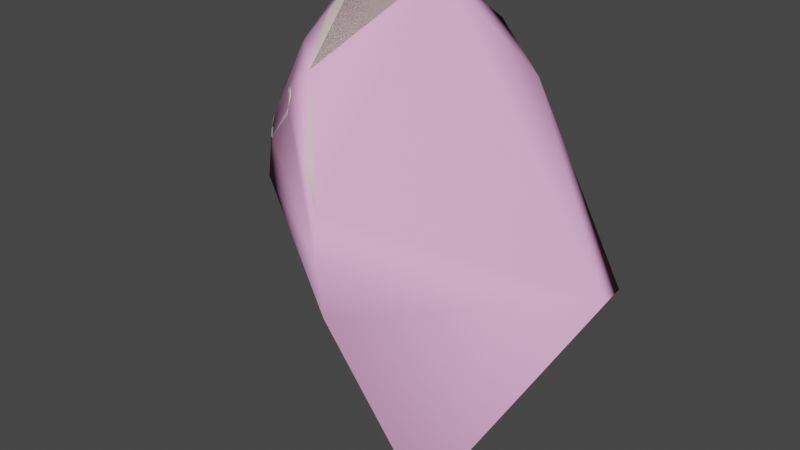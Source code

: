# Source: engineergib004.blend  (saved by Blender 2.92.15; exported with 4.5.12 LTS)
import bpy
from mathutils import Matrix  # noqa: F401  (used for matrix-valued properties, if any)

bpy.ops.wm.read_factory_settings(use_empty=True)
scene = bpy.context.scene
scene.name = 'engineergib004.qc'

# ---- materials (node trees are filled in below, after node groups)
mat_engineer_red_gib = bpy.data.materials.new('engineer_red_gib')
mat_engineer_red_gib.use_transparent_shadow = False
mat_engineer_red_gib.diffuse_color = (0.7334, 0.6282, 0.559, 1.0)
mat_phy = bpy.data.materials.new('  phy')
mat_phy.use_transparent_shadow = False
mat_phy.diffuse_color = (0.9543, 0.4658, 0.7902, 1.0)

# ---- material node trees

# ---- world
world_world = bpy.data.worlds.new('World'); scene.world = world_world
world_world.use_nodes = True; world_world.node_tree.nodes.clear()
_N = world_world.node_tree.nodes; _L = world_world.node_tree.links
n0 = _N.new('ShaderNodeOutputWorld'); n0.name = 'World Output'; n0.location = (300, 300)
n1 = _N.new('ShaderNodeBackground'); n1.name = 'Background'; n1.location = (10, 300)
n1.inputs[0].default_value = (0.05088, 0.05088, 0.05088, 1.0)
_L.new(n1.outputs[0], n0.inputs[0])
n0.is_active_output = True
world_world.color = (0.05088, 0.05088, 0.05088)
world_world.use_sun_shadow = False
world_world.sun_shadow_jitter_overblur = 0.0

# ---- meshes
me_engineergib004_reference = bpy.data.meshes.new('engineergib004_reference')
me_engineergib004_reference.from_pydata([(-4.893, 0.5898, 42.87), (-5.575, -1.776, 45.85), (-4.904, 0.7252, 43.47), (-4.297, 3.031, 41.99), (-4.21, 3.714, 42.59), (-4.442, 0.9485, 41.41), (-10.25, 2.175, 56.41), (-9.283, 4.348, 56.04), (-10.12, 2.211, 56.03), (-9.294, 4.54, 56.58), (-6.586, 6.421, 54.22), (-7.006, 6.511, 52.94), (-10.91, 2.505, 55.05), (-10.46, 4.769, 54.12), (-11.44, 2.813, 54.18), (-9.908, 4.608, 55.12), (-7.597, 6.438, 51.58), (-5.735, 6.104, 48.49), (-9.317, 1.73, 57.57), (-8.158, 4.176, 57.93), (-5.422, 5.997, 56.59), (-4.211, 6.686, 54.48), (-3.446, 7.071, 51.75), (-4.683, 6.699, 50.11), (-4.415, 5.974, 46.9), (-5.52, 3.612, 44.45), (-2.77, 5.872, 45.31), (-4.487, 3.613, 43.13), (-5.702, 0.1224, 44.81), (-6.499, -0.5177, 46.14), (-6.553, 3.611, 45.78), (-2.171, 7.087, 49.2), (-0.4937, 7.169, 46.94), (-3.773, 6.575, 48.67), (-8.043, 3.784, 57.69), (-6.615, 3.957, 58.55), (-9.013, 1.702, 57.46), (-7.908, 1.344, 58.7), (-7.713, -0.247, 57.86), (-6.917, -2.106, 56.48), (-5.969, -3.267, 54.26), (-5.218, -3.815, 52.83), (-4.836, -4.298, 51.51), (-4.344, -4.508, 49.74), (-3.129, -3.33, 46.17), (-0.3, 5.847, 47.03), (-1.43, 3.517, 45.8), (-2.719, 2.741, 43.08), (-2.01, -1.497, 43.04), (-1.836, -2.727, 42.7), (-3.418, -1.147, 41.73), (-6.066, -2.738, 49.04), (-6.247, -3.256, 51.02), (-6.462, -3.129, 52.69), (-7.968, -1.661, 55.19), (-8.748, 0.004853, 56.57), (-9.923, 0.1189, 55.34), (-9.003, -0.1822, 56.56), (-9.172, -1.401, 53.96), (-8.108, -1.855, 55.08), (-7.705, -2.256, 51.6), (-7.351, -2.324, 50.26), (-7.418, -1.139, 48.02), (-10.18, -0.984, 51.59), (-10.04, -0.9176, 53.03), (-9.1, -1.232, 53.91), (-10.69, 0.4866, 54.15), (-9.866, 0.1851, 55.04), (-11.29, 0.6168, 53.25), (-9.652, -1.055, 54.11), (-7.984, -1.926, 55.56), (-8.22, -1.742, 55.53), (-7.795, -2.132, 55.41), (-7.726, -2.28, 55.15), (-7.804, -2.314, 54.87), (-9.236, -1.627, 53.46), (-9.473, -1.443, 53.43), (-9.662, -1.237, 53.57), (-9.73, -1.089, 53.83), (-7.1, 3.88, 45.64), (-7.002, 6.529, 47.04), (-8.673, 6.743, 49.48), (-10.35, 5.156, 51.53), (-11.26, 3.27, 52.03), (-10.86, 1.177, 51.17), (-9.666, 0.2978, 48.97), (-8.209, 0.1246, 46.52), (-7.318, 0.6842, 45.49), (-8.831, 0.8715, 45.01), (-7.738, 1.445, 44.67), (-10.33, 1.367, 45.74), (-11.39, 2.579, 46.12), (-12.03, 4.403, 46.59), (-11.12, 5.79, 46.9), (-9.398, 6.457, 46.66), (-7.54, 6.525, 46.22), (-7.353, 4.113, 44.99), (-9.332, -0.6349, 54.01), (-9.41, -0.6688, 53.73), (-9.341, -0.8167, 53.46), (-9.153, -1.022, 53.32), (-8.891, -1.198, 53.32), (-7.484, -1.893, 54.76), (-7.406, -1.86, 55.04), (-7.474, -1.712, 55.3), (-7.663, -1.506, 55.45), (-7.9, -1.321, 55.42)], [], [(0, 1, 2), (3, 0, 4), (3, 5, 0), (6, 7, 8), (6, 9, 7), (9, 10, 7), (11, 7, 10), (12, 13, 14), (12, 15, 13), (15, 12, 8), (15, 8, 7), (11, 15, 7), (15, 11, 16), (11, 17, 16), (15, 16, 13), (18, 9, 6), (18, 19, 9), (9, 19, 20), (9, 20, 10), (10, 20, 21), (10, 21, 22), (22, 11, 10), (22, 23, 11), (11, 23, 17), (23, 24, 17), (17, 24, 25), (25, 24, 26), (25, 26, 27), (2, 25, 27), (2, 28, 25), (25, 28, 29), (25, 29, 30), (17, 25, 30), (31, 32, 26), (24, 31, 26), (24, 33, 31), (23, 33, 24), (31, 33, 23), (31, 23, 22), (34, 35, 20), (36, 35, 34), (36, 37, 35), (2, 4, 0), (2, 27, 4), (26, 4, 27), (4, 26, 32), (37, 38, 39), (37, 39, 35), (39, 40, 35), (20, 35, 40), (20, 40, 21), (41, 21, 40), (41, 42, 21), (21, 42, 43), (21, 43, 22), (44, 22, 43), (44, 31, 22), (45, 31, 44), (45, 32, 31), (4, 32, 45), (4, 45, 46), (4, 46, 47), (47, 46, 48), (4, 47, 48), (4, 48, 5), (4, 5, 3), (45, 44, 46), (49, 46, 44), (49, 48, 46), (49, 5, 48), (49, 50, 5), (50, 0, 5), (50, 1, 0), (49, 1, 50), (49, 44, 1), (44, 51, 1), (44, 43, 51), (51, 43, 42), (51, 42, 52), (41, 52, 42), (41, 53, 52), (53, 41, 40), (53, 40, 39), (53, 39, 54), (39, 55, 54), (39, 38, 55), (36, 55, 38), (36, 38, 37), (56, 18, 6), (56, 57, 18), (58, 57, 56), (58, 59, 57), (53, 59, 58), (53, 58, 60), (52, 53, 60), (52, 60, 61), (52, 61, 62), (63, 62, 61), (63, 61, 60), (64, 63, 60), (64, 60, 65), (66, 64, 65), (66, 65, 67), (12, 66, 67), (12, 67, 8), (64, 68, 63), (64, 66, 68), (66, 14, 68), (66, 12, 14), (52, 62, 51), (29, 51, 62), (29, 1, 51), (1, 29, 28), (1, 28, 2), (69, 70, 71), (69, 72, 70), (69, 73, 72), (69, 74, 73), (69, 75, 74), (69, 76, 75), (69, 77, 76), (69, 78, 77), (18, 55, 36), (18, 57, 55), (57, 54, 55), (57, 59, 54), (59, 53, 54), (19, 34, 20), (19, 36, 34), (19, 18, 36), (58, 65, 60), (58, 67, 65), (58, 56, 67), (56, 8, 67), (56, 6, 8), (79, 17, 30), (79, 80, 17), (80, 16, 17), (80, 81, 16), (81, 13, 16), (81, 82, 13), (82, 14, 13), (82, 83, 14), (83, 68, 14), (83, 84, 68), (84, 63, 68), (84, 85, 63), (85, 62, 63), (85, 86, 62), (86, 29, 62), (86, 87, 29), (87, 88, 89), (87, 86, 88), (86, 90, 88), (86, 85, 90), (85, 91, 90), (85, 84, 91), (84, 92, 91), (84, 83, 92), (83, 93, 92), (83, 82, 93), (82, 94, 93), (82, 81, 94), (81, 95, 94), (81, 80, 95), (80, 96, 95), (80, 79, 96), (79, 89, 96), (79, 87, 89), (87, 79, 30), (87, 30, 29), (92, 90, 91), (92, 88, 90), (92, 89, 88), (92, 96, 89), (92, 95, 96), (92, 94, 95), (92, 93, 94), (78, 69, 97), (78, 97, 98), (77, 78, 98), (77, 98, 99), (76, 77, 99), (76, 99, 100), (75, 76, 100), (75, 100, 101), (102, 75, 101), (102, 74, 75), (102, 73, 74), (102, 103, 73), (103, 72, 73), (103, 104, 72), (104, 70, 72), (104, 105, 70), (105, 71, 70), (105, 106, 71), (97, 71, 106), (97, 69, 71)])
me_engineergib004_reference.polygons.foreach_set('use_smooth', [True] * 198)
_k = set([(0, 1), (0, 4), (1, 2), (1, 51), (2, 27), (4, 26), (6, 9), (6, 56), (7, 8), (7, 10), (8, 67), (9, 10), (18, 19), (18, 57), (19, 20), (20, 34), (26, 27), (34, 36), (36, 55), (42, 52), (51, 52), (53, 54), (53, 59), (54, 55), (56, 58), (57, 59), (58, 60), (60, 65), (65, 67), (69, 71), (69, 78), (70, 71), (70, 72), (72, 73), (73, 74), (74, 75), (75, 76), (76, 77), (77, 78)])
me_engineergib004_reference.attributes.new('sharp_edge', 'BOOLEAN', 'EDGE').data.foreach_set('value', [ (min(e.vertices), max(e.vertices)) in _k for e in me_engineergib004_reference.edges])
_uv = me_engineergib004_reference.uv_layers.new(name='UVMap')
_uv.uv.foreach_set('vector', [0.5775, 0.1248, 0.5969, 0.1743, 0.5761, 0.1346, 0.9546, 0.07248, 0.9826, 0.1028, 0.9576, 0.09683, 0.9546, 0.07248, 0.9837, 0.0696, 0.9826, 0.1028, 0.9522, 0.3713, 0.9434, 0.3346, 0.9551, 0.3643, 0.9522, 0.3713, 0.9404, 0.3412, 0.9434, 0.3346, 0.9404, 0.3412, 0.9274, 0.2829, 0.9434, 0.3346, 0.9347, 0.2672, 0.9434, 0.3346, 0.9274, 0.2829, 0.9628, 0.3504, 0.9575, 0.312, 0.9689, 0.3385, 0.9628, 0.3504, 0.9505, 0.3234, 0.9575, 0.312, 0.9505, 0.3234, 0.9628, 0.3504, 0.9551, 0.3643, 0.9505, 0.3234, 0.9551, 0.3643, 0.9434, 0.3346, 0.9347, 0.2672, 0.9505, 0.3234, 0.9434, 0.3346, 0.9505, 0.3234, 0.9347, 0.2672, 0.9435, 0.252, 0.9347, 0.2672, 0.9409, 0.195, 0.9435, 0.252, 0.9505, 0.3234, 0.9435, 0.252, 0.9575, 0.312, 0.94, 0.3883, 0.9404, 0.3412, 0.9522, 0.3713, 0.94, 0.3883, 0.9283, 0.3555, 0.9404, 0.3412, 0.9404, 0.3412, 0.9283, 0.3555, 0.9115, 0.3107, 0.9404, 0.3412, 0.9115, 0.3107, 0.9274, 0.2829, 0.9274, 0.2829, 0.9115, 0.3107, 0.9003, 0.2888, 0.9274, 0.2829, 0.9003, 0.2888, 0.9131, 0.2263, 0.9131, 0.2263, 0.9347, 0.2672, 0.9274, 0.2829, 0.9131, 0.2263, 0.9276, 0.211, 0.9347, 0.2672, 0.9347, 0.2672, 0.9276, 0.211, 0.9409, 0.195, 0.9276, 0.211, 0.9371, 0.1627, 0.9409, 0.195, 0.9409, 0.195, 0.9371, 0.1627, 0.9603, 0.1316, 0.9603, 0.1316, 0.9371, 0.1627, 0.9313, 0.1283, 0.9603, 0.1316, 0.9313, 0.1283, 0.9573, 0.106, 0.9814, 0.1093, 0.9603, 0.1316, 0.9573, 0.106, 0.9814, 0.1093, 0.9879, 0.1292, 0.9603, 0.1316, 0.9603, 0.1316, 0.9879, 0.1292, 0.9952, 0.1506, 0.9603, 0.1316, 0.9952, 0.1506, 0.9632, 0.1575, 0.9409, 0.195, 0.9603, 0.1316, 0.9632, 0.1575, 0.9122, 0.1815, 0.9074, 0.1383, 0.9313, 0.1283, 0.9371, 0.1627, 0.9122, 0.1815, 0.9313, 0.1283, 0.9371, 0.1627, 0.926, 0.1842, 0.9122, 0.1815, 0.9276, 0.211, 0.926, 0.1842, 0.9371, 0.1627, 0.9122, 0.1815, 0.926, 0.1842, 0.9276, 0.211, 0.9122, 0.1815, 0.9276, 0.211, 0.9131, 0.2263, 0.9255, 0.3603, 0.9124, 0.3593, 0.9115, 0.3107, 0.9355, 0.392, 0.9124, 0.3593, 0.9255, 0.3603, 0.9355, 0.392, 0.9225, 0.4012, 0.9124, 0.3593, 0.9814, 0.1093, 0.9576, 0.09683, 0.9826, 0.1028, 0.9814, 0.1093, 0.9573, 0.106, 0.9576, 0.09683, 0.9313, 0.1283, 0.9576, 0.09683, 0.9573, 0.106, 0.626, 0.8555, 0.6345, 0.8087, 0.6373, 0.7777, 0.7176, 0.8743, 0.7152, 0.904, 0.7094, 0.9384, 0.7176, 0.8743, 0.7094, 0.9384, 0.7111, 0.8251, 0.7094, 0.9384, 0.6981, 0.9615, 0.7111, 0.8251, 0.6963, 0.79, 0.7111, 0.8251, 0.6981, 0.9615, 0.6963, 0.79, 0.6981, 0.9615, 0.6826, 0.7793, 0.6903, 0.9726, 0.6826, 0.7793, 0.6981, 0.9615, 0.6903, 0.9726, 0.6836, 0.983, 0.6826, 0.7793, 0.6826, 0.7793, 0.6836, 0.983, 0.674, 0.9892, 0.6826, 0.7793, 0.674, 0.9892, 0.6668, 0.7761, 0.6521, 0.9726, 0.6668, 0.7761, 0.674, 0.9892, 0.6521, 0.9726, 0.6517, 0.7782, 0.6668, 0.7761, 0.6392, 0.8008, 0.6517, 0.7782, 0.6521, 0.9726, 0.6392, 0.8008, 0.6373, 0.7777, 0.6517, 0.7782, 0.626, 0.8555, 0.6373, 0.7777, 0.6392, 0.8008, 0.626, 0.8555, 0.6392, 0.8008, 0.638, 0.8472, 0.626, 0.8555, 0.638, 0.8472, 0.6274, 0.8689, 0.6274, 0.8689, 0.638, 0.8472, 0.6318, 0.9435, 0.626, 0.8555, 0.6274, 0.8689, 0.6318, 0.9435, 0.626, 0.8555, 0.6318, 0.9435, 0.6241, 0.9078, 0.626, 0.8555, 0.6241, 0.9078, 0.624, 0.869, 0.6392, 0.8008, 0.6521, 0.9726, 0.638, 0.8472, 0.6315, 0.9659, 0.638, 0.8472, 0.6521, 0.9726, 0.6315, 0.9659, 0.6318, 0.9435, 0.638, 0.8472, 0.6194, 0.09302, 0.5767, 0.08964, 0.7384, 0.09436, 0.6194, 0.09302, 0.5979, 0.09389, 0.5767, 0.08964, 0.5979, 0.09389, 0.5775, 0.1248, 0.5767, 0.08964, 0.5979, 0.09389, 0.5969, 0.1743, 0.5775, 0.1248, 0.6194, 0.09302, 0.5969, 0.1743, 0.5979, 0.09389, 0.6194, 0.09302, 0.6222, 0.1582, 0.5969, 0.1743, 0.6222, 0.1582, 0.6073, 0.226, 0.5969, 0.1743, 0.6222, 0.1582, 0.6281, 0.2252, 0.6073, 0.226, 0.6073, 0.226, 0.6281, 0.2252, 0.629, 0.2554, 0.6073, 0.226, 0.629, 0.2554, 0.6141, 0.2573, 0.6283, 0.2792, 0.6141, 0.2573, 0.629, 0.2554, 0.6283, 0.2792, 0.6167, 0.2847, 0.6141, 0.2573, 0.6167, 0.2847, 0.6283, 0.2792, 0.6249, 0.3061, 0.6167, 0.2847, 0.6249, 0.3061, 0.6209, 0.3492, 0.6167, 0.2847, 0.6209, 0.3492, 0.6085, 0.3363, 0.6209, 0.3492, 0.6007, 0.3709, 0.6085, 0.3363, 0.6209, 0.3492, 0.6121, 0.3857, 0.6007, 0.3709, 0.5938, 0.4002, 0.6007, 0.3709, 0.6121, 0.3857, 0.5938, 0.4002, 0.6121, 0.3857, 0.606, 0.4132, 0.5879, 0.3539, 0.5909, 0.3995, 0.5792, 0.3877, 0.5879, 0.3539, 0.5985, 0.3681, 0.5909, 0.3995, 0.5954, 0.3216, 0.5985, 0.3681, 0.5879, 0.3539, 0.5954, 0.3216, 0.6073, 0.3329, 0.5985, 0.3681, 0.6167, 0.2847, 0.6073, 0.3329, 0.5954, 0.3216, 0.6167, 0.2847, 0.5954, 0.3216, 0.6029, 0.2742, 0.6141, 0.2573, 0.6167, 0.2847, 0.6029, 0.2742, 0.6141, 0.2573, 0.6029, 0.2742, 0.601, 0.253, 0.6141, 0.2573, 0.601, 0.253, 0.5888, 0.2194, 0.5801, 0.2902, 0.5888, 0.2194, 0.601, 0.253, 0.5801, 0.2902, 0.601, 0.253, 0.6029, 0.2742, 0.5844, 0.3118, 0.5801, 0.2902, 0.6029, 0.2742, 0.5844, 0.3118, 0.6029, 0.2742, 0.594, 0.3212, 0.5771, 0.3399, 0.5844, 0.3118, 0.594, 0.3212, 0.5771, 0.3399, 0.594, 0.3212, 0.5864, 0.3496, 0.5681, 0.3711, 0.5771, 0.3399, 0.5864, 0.3496, 0.5681, 0.3711, 0.5864, 0.3496, 0.5772, 0.3824, 0.5844, 0.3118, 0.5703, 0.329, 0.5801, 0.2902, 0.5844, 0.3118, 0.5771, 0.3399, 0.5703, 0.329, 0.5771, 0.3399, 0.5607, 0.3624, 0.5703, 0.329, 0.5771, 0.3399, 0.5681, 0.3711, 0.5607, 0.3624, 0.6141, 0.2573, 0.5888, 0.2194, 0.6073, 0.226, 0.5855, 0.1858, 0.6073, 0.226, 0.5888, 0.2194, 0.5855, 0.1858, 0.5969, 0.1743, 0.6073, 0.226, 0.5969, 0.1743, 0.5855, 0.1858, 0.5805, 0.1607, 0.5969, 0.1743, 0.5805, 0.1607, 0.5761, 0.1346, 0.2736, 0.5318, 0.2927, 0.5287, 0.2909, 0.5317, 0.2736, 0.5318, 0.2934, 0.5238, 0.2927, 0.5287, 0.2736, 0.5318, 0.2926, 0.519, 0.2934, 0.5238, 0.2736, 0.5318, 0.2906, 0.516, 0.2926, 0.519, 0.2736, 0.5318, 0.2734, 0.5161, 0.2906, 0.516, 0.2736, 0.5318, 0.2715, 0.5191, 0.2734, 0.5161, 0.2736, 0.5318, 0.2709, 0.524, 0.2715, 0.5191, 0.2736, 0.5318, 0.2717, 0.5288, 0.2709, 0.524, 0.5909, 0.3995, 0.6007, 0.3709, 0.5938, 0.4002, 0.5909, 0.3995, 0.5985, 0.3681, 0.6007, 0.3709, 0.5985, 0.3681, 0.6085, 0.3363, 0.6007, 0.3709, 0.5985, 0.3681, 0.6073, 0.3329, 0.6085, 0.3363, 0.6073, 0.3329, 0.6167, 0.2847, 0.6085, 0.3363, 0.9283, 0.3555, 0.9255, 0.3603, 0.9115, 0.3107, 0.9283, 0.3555, 0.9355, 0.392, 0.9255, 0.3603, 0.9283, 0.3555, 0.94, 0.3883, 0.9355, 0.392, 0.5954, 0.3216, 0.594, 0.3212, 0.6029, 0.2742, 0.5954, 0.3216, 0.5864, 0.3496, 0.594, 0.3212, 0.5954, 0.3216, 0.5879, 0.3539, 0.5864, 0.3496, 0.5879, 0.3539, 0.5772, 0.3824, 0.5864, 0.3496, 0.5879, 0.3539, 0.5792, 0.3877, 0.5772, 0.3824, 0.4336, 0.1569, 0.4503, 0.193, 0.4331, 0.163, 0.4336, 0.1569, 0.4549, 0.1613, 0.4503, 0.193, 0.4549, 0.1613, 0.4665, 0.2234, 0.4503, 0.193, 0.4549, 0.1613, 0.4709, 0.1879, 0.4665, 0.2234, 0.4709, 0.1879, 0.4894, 0.2555, 0.4665, 0.2234, 0.4709, 0.1879, 0.4899, 0.2194, 0.4894, 0.2555, 0.4899, 0.2194, 0.5028, 0.2602, 0.4894, 0.2555, 0.4899, 0.2194, 0.5025, 0.2266, 0.5028, 0.2602, 0.5025, 0.2266, 0.518, 0.2555, 0.5028, 0.2602, 0.5025, 0.2266, 0.5189, 0.2224, 0.518, 0.2555, 0.5189, 0.2224, 0.5331, 0.2409, 0.518, 0.2555, 0.5189, 0.2224, 0.5329, 0.1968, 0.5331, 0.2409, 0.5329, 0.1968, 0.5537, 0.1936, 0.5331, 0.2409, 0.5329, 0.1968, 0.5467, 0.1659, 0.5537, 0.1936, 0.5467, 0.1659, 0.5606, 0.1664, 0.5537, 0.1936, 0.5467, 0.1659, 0.5537, 0.1499, 0.5606, 0.1664, 0.5537, 0.1499, 0.543, 0.1414, 0.5521, 0.1359, 0.5537, 0.1499, 0.5467, 0.1659, 0.543, 0.1414, 0.5467, 0.1659, 0.5305, 0.1464, 0.543, 0.1414, 0.5467, 0.1659, 0.5329, 0.1968, 0.5305, 0.1464, 0.5329, 0.1968, 0.5183, 0.1458, 0.5305, 0.1464, 0.5329, 0.1968, 0.5189, 0.2224, 0.5183, 0.1458, 0.5189, 0.2224, 0.5027, 0.1455, 0.5183, 0.1458, 0.5189, 0.2224, 0.5025, 0.2266, 0.5027, 0.1455, 0.5025, 0.2266, 0.4875, 0.1524, 0.5027, 0.1455, 0.5025, 0.2266, 0.4899, 0.2194, 0.4875, 0.1524, 0.4899, 0.2194, 0.4692, 0.1517, 0.4875, 0.1524, 0.4899, 0.2194, 0.4709, 0.1879, 0.4692, 0.1517, 0.4709, 0.1879, 0.4552, 0.149, 0.4692, 0.1517, 0.4709, 0.1879, 0.4549, 0.1613, 0.4552, 0.149, 0.4549, 0.1613, 0.4334, 0.1467, 0.4552, 0.149, 0.4549, 0.1613, 0.4336, 0.1569, 0.4334, 0.1467, 0.4336, 0.1569, 0.4141, 0.1575, 0.4334, 0.1467, 0.4336, 0.1569, 0.411, 0.1714, 0.4141, 0.1575, 0.411, 0.1714, 0.4336, 0.1569, 0.4331, 0.163, 0.411, 0.1714, 0.4331, 0.163, 0.4049, 0.1892, 0.7288, 0.9546, 0.7486, 0.911, 0.7404, 0.9401, 0.7288, 0.9546, 0.7534, 0.867, 0.7486, 0.911, 0.7288, 0.9546, 0.7512, 0.8324, 0.7534, 0.867, 0.7288, 0.9546, 0.7354, 0.8139, 0.7512, 0.8324, 0.7288, 0.9546, 0.7178, 0.8073, 0.7354, 0.8139, 0.7288, 0.9546, 0.7135, 0.8568, 0.7178, 0.8073, 0.7288, 0.9546, 0.7187, 0.9239, 0.7135, 0.8568, 0.3339, 0.3411, 0.3339, 0.335, 0.3395, 0.335, 0.3339, 0.3411, 0.3395, 0.335, 0.3395, 0.3411, 0.3339, 0.3476, 0.3339, 0.3411, 0.3395, 0.3411, 0.3339, 0.3476, 0.3395, 0.3411, 0.3395, 0.3475, 0.3339, 0.3541, 0.3339, 0.3476, 0.3395, 0.3475, 0.3339, 0.3541, 0.3395, 0.3475, 0.3395, 0.354, 0.3339, 0.3604, 0.3339, 0.3541, 0.3395, 0.354, 0.3339, 0.3604, 0.3395, 0.354, 0.3395, 0.3606, 0.3395, 0.4048, 0.3339, 0.3604, 0.3395, 0.3606, 0.3395, 0.4048, 0.3339, 0.4047, 0.3339, 0.3604, 0.3395, 0.4048, 0.3339, 0.4108, 0.3339, 0.4047, 0.3395, 0.4048, 0.3395, 0.4108, 0.3339, 0.4108, 0.3395, 0.4108, 0.3339, 0.4172, 0.3339, 0.4108, 0.3395, 0.4108, 0.3395, 0.4173, 0.3339, 0.4172, 0.3395, 0.4173, 0.3339, 0.4238, 0.3339, 0.4172, 0.3395, 0.4173, 0.3395, 0.4238, 0.3339, 0.4238, 0.3395, 0.4238, 0.3339, 0.4301, 0.3339, 0.4238, 0.3395, 0.4238, 0.3395, 0.43, 0.3339, 0.4301, 0.3393, 0.4744, 0.3339, 0.4301, 0.3395, 0.43, 0.3393, 0.4744, 0.3337, 0.4745, 0.3339, 0.4301])
me_engineergib004_reference.materials.append(mat_engineer_red_gib)
me_engineergib004_reference.use_remesh_fix_poles = True
me_engineergib004_reference.use_remesh_preserve_attributes = False
me_engineergib004_reference.use_mirror_vertex_groups = False
me_engineergib004_reference.update()
me_engineergib004_reference.normals_split_custom_set([tuple(v) for v in zip(*[iter([-0.9719, 0.1761, -0.1563, -0.9775, 0.2009, -0.06442, -0.9719, 0.1761, -0.1563, -0.325, 0.3102, -0.8934, -0.9335, -0.119, -0.3383, 0.1689, 0.3506, -0.9212, -0.325, 0.3102, -0.8934, -0.2163, 0.09223, -0.972, -0.9335, -0.119, -0.3383, -0.9524, 0.1871, -0.2405, -0.8138, 0.5322, -0.2335, -0.9524, 0.1871, -0.2405, -0.9524, 0.1871, -0.2405, -0.8138, 0.5322, -0.2335, -0.8138, 0.5322, -0.2335, -0.8138, 0.5322, -0.2335, -0.6915, 0.6758, -0.255, -0.8138, 0.5322, -0.2335, -0.2764, 0.9557, 0.1016, -0.5942, 0.6256, 0.5056, -0.2538, 0.9418, 0.2202, -0.8179, 0.01396, 0.5752, -0.6615, 0.7007, 0.2673, -0.9618, 0.1325, 0.2395, -0.8179, 0.01396, 0.5752, -0.6041, 0.6546, 0.4545, -0.6615, 0.7007, 0.2673, -0.6041, 0.6546, 0.4545, -0.8179, 0.01396, 0.5752, -0.7846, -0.0228, 0.6195, -0.6041, 0.6546, 0.4545, -0.7846, -0.0228, 0.6195, -0.5942, 0.6256, 0.5056, -0.2764, 0.9557, 0.1016, -0.6041, 0.6546, 0.4545, -0.5942, 0.6256, 0.5056, -0.6041, 0.6546, 0.4545, -0.2764, 0.9557, 0.1016, -0.1891, 0.9777, 0.0914, -0.2764, 0.9557, 0.1016, 0.004071, 0.9432, -0.3322, -0.1891, 0.9777, 0.0914, -0.6041, 0.6546, 0.4545, -0.1891, 0.9777, 0.0914, -0.6615, 0.7007, 0.2673, -0.7883, -0.07682, 0.6105, -0.5623, 0.5988, 0.5703, -0.7884, -0.07674, 0.6104, -0.7883, -0.07682, 0.6105, -0.5623, 0.5988, 0.5703, -0.5623, 0.5988, 0.5703, -0.5623, 0.5988, 0.5703, -0.5623, 0.5988, 0.5703, 0.01207, 0.8509, 0.5252, -0.5623, 0.5988, 0.5703, 0.01207, 0.8509, 0.5252, -0.2538, 0.9418, 0.2202, -0.2538, 0.9418, 0.2202, 0.01207, 0.8509, 0.5252, 0.8836, 0.1841, 0.4305, -0.2538, 0.9418, 0.2202, 0.8836, 0.1841, 0.4305, 0.4561, 0.8657, 0.2061, 0.4561, 0.8657, 0.2061, -0.2764, 0.9557, 0.1016, -0.2538, 0.9418, 0.2202, 0.4561, 0.8657, 0.2061, -0.1803, 0.9753, -0.1274, -0.2764, 0.9557, 0.1016, -0.2764, 0.9557, 0.1016, -0.1803, 0.9753, -0.1274, 0.004071, 0.9432, -0.3322, -0.1803, 0.9753, -0.1274, -0.3638, 0.8581, -0.3623, 0.004071, 0.9432, -0.3322, 0.004071, 0.9432, -0.3322, -0.3638, 0.8581, -0.3623, -0.7266, 0.3919, -0.5644, -0.7266, 0.3919, -0.5644, -0.3638, 0.8581, -0.3623, -0.1113, 0.8647, -0.4898, -0.7266, 0.3919, -0.5644, -0.1113, 0.8647, -0.4898, -0.7125, 0.4204, -0.5618, -0.7843, -0.1825, -0.593, -0.7266, 0.3919, -0.5644, -0.7125, 0.4204, -0.5618, -0.7843, -0.1825, -0.593, -0.7977, -0.1347, -0.5878, -0.7266, 0.3919, -0.5644, -0.7266, 0.3919, -0.5644, -0.7977, -0.1347, -0.5878, -0.5201, -0.4446, -0.7293, -0.7266, 0.3919, -0.5644, -0.5201, -0.4446, -0.7293, -0.07153, 0.3664, -0.9277, 0.004071, 0.9432, -0.3322, -0.7266, 0.3919, -0.5644, -0.07153, 0.3664, -0.9277, 0.38, 0.9208, 0.08752, 0.7365, 0.6191, -0.2724, -0.1113, 0.8647, -0.4898, -0.3638, 0.8581, -0.3623, 0.38, 0.9208, 0.08752, -0.1113, 0.8647, -0.4898, -0.3638, 0.8581, -0.3623, -0.2033, 0.9566, -0.2088, 0.38, 0.9208, 0.08752, -0.1803, 0.9753, -0.1274, -0.2033, 0.9566, -0.2088, -0.3638, 0.8581, -0.3623, 0.38, 0.9208, 0.08752, -0.2033, 0.9566, -0.2088, -0.1803, 0.9753, -0.1274, 0.38, 0.9208, 0.08752, -0.1803, 0.9753, -0.1274, 0.4561, 0.8657, 0.2061, -0.5243, 0.5319, 0.665, 0.426, 0.1165, 0.8972, 0.01207, 0.8509, 0.5252, -0.7212, -0.06015, 0.6901, 0.426, 0.1165, 0.8972, -0.5243, 0.5319, 0.665, -0.7212, -0.06015, 0.6901, -0.3298, -0.1823, 0.9263, 0.426, 0.1165, 0.8972, -0.9719, 0.1761, -0.1563, -0.8578, 0.454, -0.2407, -0.9719, 0.1761, -0.1563, -0.9719, 0.1761, -0.1563, -0.8578, 0.4541, -0.2407, -0.8578, 0.454, -0.2407, -0.6702, 0.7118, -0.21, -0.8578, 0.454, -0.2407, -0.8578, 0.4541, -0.2407, 0.1689, 0.3506, -0.9212, -0.1113, 0.8647, -0.4898, 0.7365, 0.6191, -0.2724, -0.3298, -0.1823, 0.9263, -0.3584, -0.5736, 0.7365, 0.08673, -0.7368, 0.6705, -0.3298, -0.1823, 0.9263, 0.08673, -0.7368, 0.6705, 0.426, 0.1165, 0.8972, 0.08673, -0.7368, 0.6705, 0.5074, -0.704, 0.497, 0.426, 0.1165, 0.8972, 0.01207, 0.8509, 0.5252, 0.426, 0.1165, 0.8972, 0.5074, -0.704, 0.497, 0.01207, 0.8509, 0.5252, 0.5074, -0.704, 0.497, 0.8836, 0.1841, 0.4305, -0.07705, -0.9542, 0.289, 0.8836, 0.1841, 0.4305, 0.5074, -0.704, 0.497, -0.07705, -0.9542, 0.289, 0.3262, -0.9039, 0.2767, 0.8836, 0.1841, 0.4305, 0.8836, 0.1841, 0.4305, 0.3262, -0.9039, 0.2767, 0.3786, -0.925, 0.03091, 0.8836, 0.1841, 0.4305, 0.3786, -0.925, 0.03091, 0.4561, 0.8657, 0.2061, 0.6112, -0.7807, 0.13, 0.4561, 0.8657, 0.2061, 0.3786, -0.925, 0.03091, 0.6112, -0.7807, 0.13, 0.38, 0.9208, 0.08752, 0.4561, 0.8657, 0.2061, 0.9917, 0.02686, -0.1261, 0.38, 0.9208, 0.08752, 0.6112, -0.7807, 0.13, 0.9917, 0.02686, -0.1261, 0.7365, 0.6191, -0.2724, 0.38, 0.9208, 0.08752, 0.1689, 0.3506, -0.9212, 0.7365, 0.6191, -0.2724, 0.9917, 0.02686, -0.1261, 0.1689, 0.3506, -0.9212, 0.9917, 0.02686, -0.1261, 0.9924, 0.003588, -0.1231, 0.1689, 0.3506, -0.9212, 0.9924, 0.003588, -0.1231, 0.7283, 0.2097, -0.6524, 0.7283, 0.2097, -0.6524, 0.9924, 0.003588, -0.1231, 0.8775, 0.1107, -0.4665, 0.1689, 0.3506, -0.9212, 0.7283, 0.2097, -0.6524, 0.8775, 0.1107, -0.4665, 0.1689, 0.3506, -0.9212, 0.8775, 0.1107, -0.4665, -0.2163, 0.09223, -0.972, 0.1689, 0.3506, -0.9212, -0.2163, 0.09223, -0.972, -0.325, 0.3102, -0.8934, 0.9917, 0.02686, -0.1261, 0.6112, -0.7807, 0.13, 0.9924, 0.003588, -0.1231, 0.7314, -0.4562, -0.5069, 0.9924, 0.003588, -0.1231, 0.6112, -0.7807, 0.13, 0.7314, -0.4562, -0.5069, 0.8775, 0.1107, -0.4665, 0.9924, 0.003588, -0.1231, 0.7314, -0.4562, -0.5069, -0.2163, 0.09223, -0.972, 0.8775, 0.1107, -0.4665, 0.7314, -0.4562, -0.5069, -0.3318, -0.5014, -0.7991, -0.2163, 0.09223, -0.972, -0.3318, -0.5014, -0.7991, -0.9335, -0.119, -0.3383, -0.2163, 0.09223, -0.972, -0.3318, -0.5014, -0.7991, -0.6258, -0.6678, -0.4029, -0.9335, -0.119, -0.3383, 0.7314, -0.4562, -0.5069, -0.6258, -0.6678, -0.4029, -0.3318, -0.5014, -0.7991, 0.7314, -0.4562, -0.5069, 0.6112, -0.7807, 0.13, -0.6258, -0.6678, -0.4029, 0.6112, -0.7807, 0.13, -0.5737, -0.7713, -0.2757, -0.6258, -0.6678, -0.4029, 0.6112, -0.7807, 0.13, 0.3786, -0.925, 0.03091, -0.5737, -0.7713, -0.2757, -0.5737, -0.7713, -0.2757, 0.3786, -0.925, 0.03091, 0.3262, -0.9039, 0.2767, -0.5737, -0.7713, -0.2757, 0.3262, -0.9039, 0.2767, -0.62, -0.7651, -0.1739, -0.07705, -0.9542, 0.289, -0.5706, -0.8139, -0.1091, 0.3262, -0.9039, 0.2767, -0.07705, -0.9542, 0.289, -0.5463, -0.8359, 0.05298, -0.5706, -0.8139, -0.1091, -0.5463, -0.8359, 0.05298, -0.07705, -0.9542, 0.289, 0.5074, -0.704, 0.497, -0.5463, -0.8359, 0.05298, 0.5074, -0.704, 0.497, 0.08673, -0.7368, 0.6705, -0.5463, -0.8359, 0.05298, 0.08673, -0.7368, 0.6705, -0.6406, -0.7179, 0.2726, 0.08673, -0.7368, 0.6705, -0.7243, -0.5056, 0.4688, -0.6406, -0.7179, 0.2726, 0.08673, -0.7368, 0.6705, -0.3584, -0.5736, 0.7365, -0.7243, -0.5056, 0.4688, -0.7212, -0.06015, 0.6901, -0.7243, -0.5056, 0.4688, -0.3584, -0.5736, 0.7365, -0.7212, -0.06015, 0.6901, -0.3584, -0.5736, 0.7365, -0.3298, -0.1823, 0.9263, -0.7336, -0.5283, 0.4275, -0.7883, -0.07682, 0.6105, -0.7884, -0.07674, 0.6104, -0.7336, -0.5283, 0.4275, -0.7336, -0.5283, 0.4275, -0.7883, -0.07682, 0.6105, -0.6068, -0.7697, 0.1985, -0.7336, -0.5283, 0.4275, -0.7336, -0.5283, 0.4275, -0.6068, -0.7697, 0.1985, -0.6067, -0.7697, 0.1985, -0.7336, -0.5283, 0.4275, -0.5463, -0.8359, 0.05298, -0.6067, -0.7697, 0.1985, -0.6068, -0.7697, 0.1985, -0.5463, -0.8359, 0.05298, -0.6068, -0.7697, 0.1985, -0.5232, -0.8507, -0.05084, -0.5706, -0.8139, -0.1091, -0.5463, -0.8359, 0.05298, -0.5232, -0.8507, -0.05084, -0.5706, -0.8139, -0.1091, -0.5232, -0.8507, -0.05084, -0.5551, -0.8004, -0.2263, -0.5706, -0.8139, -0.1091, -0.5551, -0.8004, -0.2263, -0.5556, -0.7338, -0.391, -0.682, -0.7175, -0.1415, -0.5556, -0.7338, -0.391, -0.5551, -0.8004, -0.2263, -0.682, -0.7175, -0.1415, -0.5551, -0.8004, -0.2263, -0.5232, -0.8507, -0.05084, -0.6217, -0.7415, 0.2524, -0.682, -0.7175, -0.1415, -0.5232, -0.8507, -0.05084, -0.6217, -0.7415, 0.2524, -0.5232, -0.8507, -0.05084, -0.554, -0.7883, 0.2676, -0.7646, -0.4879, 0.4211, -0.6217, -0.7415, 0.2524, -0.554, -0.7883, 0.2676, -0.7646, -0.4879, 0.4211, -0.554, -0.7883, 0.2676, -0.7124, -0.505, 0.4872, -0.8179, 0.01396, 0.5752, -0.7646, -0.4879, 0.4211, -0.7124, -0.505, 0.4872, -0.8179, 0.01396, 0.5752, -0.7124, -0.505, 0.4872, -0.7846, -0.0228, 0.6195, -0.6217, -0.7415, 0.2524, -0.9335, -0.3537, 0.05858, -0.682, -0.7175, -0.1415, -0.6217, -0.7415, 0.2524, -0.7646, -0.4879, 0.4211, -0.9335, -0.3537, 0.05858, -0.7646, -0.4879, 0.4211, -0.9618, 0.1325, 0.2395, -0.9335, -0.3537, 0.05858, -0.7646, -0.4879, 0.4211, -0.8179, 0.01396, 0.5752, -0.9618, 0.1325, 0.2395, -0.5706, -0.8139, -0.1091, -0.5556, -0.7338, -0.391, -0.6164, -0.7023, -0.356, -0.5201, -0.4446, -0.7293, -0.6164, -0.7023, -0.356, -0.5556, -0.7338, -0.391, -0.5201, -0.4446, -0.7293, -0.7011, -0.5102, -0.4981, -0.6164, -0.7023, -0.356, -0.7011, -0.5102, -0.4981, -0.5201, -0.4446, -0.7293, -0.7977, -0.1347, -0.5878, -0.7011, -0.5102, -0.4981, -0.7977, -0.1347, -0.5878, -0.7843, -0.1825, -0.593, -0.6136, -0.7457, 0.2597, -0.6136, -0.7457, 0.2597, -0.6136, -0.7457, 0.2597, -0.6136, -0.7457, 0.2597, -0.6136, -0.7457, 0.2597, -0.6136, -0.7457, 0.2597, -0.6136, -0.7457, 0.2597, -0.6136, -0.7457, 0.2597, -0.6136, -0.7457, 0.2597, -0.6136, -0.7457, 0.2597, -0.6136, -0.7457, 0.2597, -0.6136, -0.7457, 0.2597, -0.6136, -0.7457, 0.2597, -0.6136, -0.7457, 0.2597, -0.6136, -0.7457, 0.2597, -0.6136, -0.7457, 0.2597, -0.6136, -0.7457, 0.2597, -0.6136, -0.7457, 0.2597, -0.6136, -0.7457, 0.2597, -0.6136, -0.7457, 0.2597, -0.6136, -0.7457, 0.2597, -0.6136, -0.7457, 0.2597, -0.6136, -0.7457, 0.2597, -0.6136, -0.7457, 0.2597, 0.3354, -0.3597, 0.8707, 0.2774, -0.4773, 0.8338, 0.3354, -0.3597, 0.8707, 0.3354, -0.3597, 0.8707, 0.2774, -0.4773, 0.8338, 0.2774, -0.4773, 0.8338, 0.2774, -0.4773, 0.8338, 0.3499, -0.6009, 0.7187, 0.2774, -0.4773, 0.8338, 0.2774, -0.4773, 0.8338, 0.3499, -0.6009, 0.7187, 0.3499, -0.6009, 0.7187, 0.3499, -0.6009, 0.7187, 0.4101, -0.6562, 0.6334, 0.3499, -0.6009, 0.7187, 0.4884, -0.2998, 0.8195, 0.4884, -0.2998, 0.8195, 0.5722, -0.2948, 0.7653, 0.4884, -0.2998, 0.8195, 0.3354, -0.3597, 0.8707, 0.4884, -0.2998, 0.8195, 0.4884, -0.2998, 0.8195, 0.3354, -0.3597, 0.8707, 0.3354, -0.3597, 0.8707, -0.8652, 0.04117, -0.4997, -0.8652, 0.04113, -0.4997, -0.8005, 0.1908, -0.5682, -0.8652, 0.04117, -0.4997, -0.9374, -0.05624, -0.3437, -0.8652, 0.04113, -0.4997, -0.8652, 0.04117, -0.4997, -0.9374, -0.05624, -0.3437, -0.9374, -0.05624, -0.3437, -0.9374, -0.05624, -0.3437, -0.9524, 0.1871, -0.2405, -0.9374, -0.05624, -0.3437, -0.9374, -0.05624, -0.3437, -0.9524, 0.1871, -0.2405, -0.9524, 0.1871, -0.2405, 0.7679, 0.1371, -0.6258, 0.004071, 0.9432, -0.3322, -0.07153, 0.3664, -0.9277, 0.7679, 0.1371, -0.6258, 0.5343, 0.7801, -0.3254, 0.004071, 0.9432, -0.3322, 0.5343, 0.7801, -0.3254, -0.1891, 0.9777, 0.0914, 0.004071, 0.9432, -0.3322, 0.5343, 0.7801, -0.3254, -0.1809, 0.9797, 0.08672, -0.1891, 0.9777, 0.0914, -0.1809, 0.9797, 0.08672, -0.6615, 0.7007, 0.2673, -0.1891, 0.9777, 0.0914, -0.1809, 0.9797, 0.08672, -0.6939, 0.703, 0.1557, -0.6615, 0.7007, 0.2673, -0.6939, 0.703, 0.1557, -0.9618, 0.1325, 0.2395, -0.6615, 0.7007, 0.2673, -0.6939, 0.703, 0.1557, -0.9865, 0.1594, 0.03665, -0.9618, 0.1325, 0.2395, -0.9865, 0.1594, 0.03665, -0.9335, -0.3537, 0.05858, -0.9618, 0.1325, 0.2395, -0.9865, 0.1594, 0.03665, -0.9275, -0.3494, -0.1327, -0.9335, -0.3537, 0.05858, -0.9275, -0.3494, -0.1327, -0.682, -0.7175, -0.1415, -0.9335, -0.3537, 0.05858, -0.9275, -0.3494, -0.1327, -0.6921, -0.6718, -0.2638, -0.682, -0.7175, -0.1415, -0.6921, -0.6718, -0.2638, -0.5556, -0.7338, -0.391, -0.682, -0.7175, -0.1415, -0.6921, -0.6718, -0.2638, -0.3566, -0.8186, -0.4503, -0.5556, -0.7338, -0.391, -0.3566, -0.8186, -0.4503, -0.5201, -0.4446, -0.7293, -0.5556, -0.7338, -0.391, -0.3566, -0.8186, -0.4503, 0.3335, -0.5276, -0.7813, -0.5201, -0.4446, -0.7293, 0.3335, -0.5276, -0.7813, -0.2829, -0.6216, -0.7305, 0.3106, -0.2955, -0.9035, 0.3335, -0.5276, -0.7813, -0.3566, -0.8186, -0.4503, -0.2829, -0.6216, -0.7305, -0.3566, -0.8186, -0.4503, -0.633, -0.5623, -0.5321, -0.2829, -0.6216, -0.7305, -0.3566, -0.8186, -0.4503, -0.6921, -0.6718, -0.2638, -0.633, -0.5623, -0.5321, -0.6921, -0.6718, -0.2638, -0.8587, -0.3015, -0.4143, -0.633, -0.5623, -0.5321, -0.6921, -0.6718, -0.2638, -0.9275, -0.3494, -0.1327, -0.8587, -0.3015, -0.4143, -0.9275, -0.3494, -0.1327, -0.9358, 0.2016, -0.2892, -0.8587, -0.3015, -0.4143, -0.9275, -0.3494, -0.1327, -0.9865, 0.1594, 0.03665, -0.9358, 0.2016, -0.2892, -0.9865, 0.1594, 0.03665, -0.695, 0.6769, -0.2423, -0.9358, 0.2016, -0.2892, -0.9865, 0.1594, 0.03665, -0.6939, 0.703, 0.1557, -0.695, 0.6769, -0.2423, -0.6939, 0.703, 0.1557, -0.3332, 0.8733, -0.3555, -0.695, 0.6769, -0.2423, -0.6939, 0.703, 0.1557, -0.1809, 0.9797, 0.08672, -0.3332, 0.8733, -0.3555, -0.1809, 0.9797, 0.08672, 0.2576, 0.6957, -0.6706, -0.3332, 0.8733, -0.3555, -0.1809, 0.9797, 0.08672, 0.5343, 0.7801, -0.3254, 0.2576, 0.6957, -0.6706, 0.5343, 0.7801, -0.3254, 0.6195, 0.181, -0.7639, 0.2576, 0.6957, -0.6706, 0.5343, 0.7801, -0.3254, 0.7679, 0.1371, -0.6258, 0.6195, 0.181, -0.7639, 0.7679, 0.1371, -0.6258, 0.3106, -0.2955, -0.9035, 0.6195, 0.181, -0.7639, 0.7679, 0.1371, -0.6258, 0.3335, -0.5276, -0.7813, 0.3106, -0.2955, -0.9035, 0.3335, -0.5276, -0.7813, 0.7679, 0.1371, -0.6258, -0.07153, 0.3664, -0.9277, 0.3335, -0.5276, -0.7813, -0.07153, 0.3664, -0.9277, -0.5201, -0.4446, -0.7293, -0.9358, 0.2016, -0.2892, -0.633, -0.5623, -0.5321, -0.8587, -0.3015, -0.4143, -0.9358, 0.2016, -0.2892, -0.2829, -0.6216, -0.7305, -0.633, -0.5623, -0.5321, -0.9358, 0.2016, -0.2892, 0.3106, -0.2955, -0.9035, -0.2829, -0.6216, -0.7305, -0.9358, 0.2016, -0.2892, 0.6195, 0.181, -0.7639, 0.3106, -0.2955, -0.9035, -0.9358, 0.2016, -0.2892, 0.2576, 0.6957, -0.6706, 0.6195, 0.181, -0.7639, -0.9358, 0.2016, -0.2892, -0.3332, 0.8733, -0.3555, 0.2576, 0.6957, -0.6706, -0.9358, 0.2016, -0.2892, -0.695, 0.6769, -0.2423, -0.3332, 0.8733, -0.3555, -0.8043, 0.57, -0.1678, -0.6485, 0.6114, 0.4535, -0.6485, 0.6114, 0.4535, -0.8043, 0.57, -0.1678, -0.6485, 0.6114, 0.4535, -0.8043, 0.57, -0.1678, -0.6525, 0.3205, -0.6866, -0.8043, 0.57, -0.1678, -0.8043, 0.57, -0.1678, -0.6525, 0.3205, -0.6866, -0.8043, 0.57, -0.1678, -0.6525, 0.3205, -0.6866, -0.3006, -0.02959, -0.9533, -0.6525, 0.3205, -0.6866, -0.6525, 0.3205, -0.6866, -0.3006, -0.02959, -0.9533, -0.6525, 0.3205, -0.6866, -0.3006, -0.02958, -0.9533, 0.1895, -0.4038, -0.895, -0.3006, -0.02959, -0.9533, -0.3006, -0.02958, -0.9533, 0.1895, -0.4038, -0.895, -0.3006, -0.02958, -0.9533, 0.1895, -0.4038, -0.895, 0.6429, -0.621, -0.4484, 0.1895, -0.4038, -0.895, 0.1895, -0.4038, -0.895, 0.6429, -0.621, -0.4484, 0.6429, -0.621, -0.4485, 0.1895, -0.4038, -0.895, 0.6429, -0.621, -0.4484, 0.8043, -0.57, 0.1678, 0.6429, -0.621, -0.4485, 0.6429, -0.621, -0.4484, 0.8043, -0.57, 0.1678, 0.8043, -0.57, 0.1678, 0.8043, -0.57, 0.1678, 0.6525, -0.3205, 0.6867, 0.8043, -0.57, 0.1678, 0.8043, -0.57, 0.1678, 0.6525, -0.3205, 0.6866, 0.6525, -0.3205, 0.6867, 0.6525, -0.3205, 0.6866, 0.2812, 0.03281, 0.9591, 0.6525, -0.3205, 0.6867, 0.6525, -0.3205, 0.6866, 0.2812, 0.03282, 0.9591, 0.2812, 0.03281, 0.9591, 0.2812, 0.03282, 0.9591, -0.2142, 0.3937, 0.8939, 0.2812, 0.03281, 0.9591, 0.2812, 0.03282, 0.9591, -0.2143, 0.3939, 0.8938, -0.2142, 0.3937, 0.8939, -0.6485, 0.6114, 0.4535, -0.2142, 0.3937, 0.8939, -0.2143, 0.3939, 0.8938, -0.6485, 0.6114, 0.4535, -0.6485, 0.6114, 0.4535, -0.2142, 0.3937, 0.8939])] * 3)])
me_engineergib004_physics = bpy.data.meshes.new('engineergib004_physics')
me_engineergib004_physics.from_pydata([(-9.652, -1.055, 54.11), (-8.22, -1.742, 55.53), (-9.003, -0.1822, 56.56), (-9.923, 0.1189, 55.34), (-9.662, -1.237, 53.57), (-11.29, 0.6168, 53.25), (-7.726, -2.28, 55.15), (-9.236, -1.627, 53.46), (-10.18, -0.984, 51.59), (-6.917, -2.106, 56.48), (-4.836, -4.298, 51.51), (-9.294, 4.54, 56.58), (-10.25, 2.175, 56.41), (-9.318, 1.734, 57.57), (-8.158, 4.176, 57.93), (-11.44, 2.813, 54.18), (-10.46, 4.769, 54.12), (-5.422, 5.997, 56.59), (-6.586, 6.421, 54.22), (-5.218, -3.815, 52.83), (-6.615, 3.957, 58.55), (-4.211, 6.686, 54.48), (-7.908, 1.344, 58.7), (-4.21, 3.714, 42.59), (-7.257, 6.535, 46.16), (-0.4937, 7.169, 46.94), (-4.297, 3.031, 41.99), (-9.398, 6.457, 46.66), (-4.442, 0.9485, 41.41), (-11.39, 2.579, 46.12), (-12.03, 4.403, 46.59), (-2.719, 2.741, 43.08), (-3.418, -1.147, 41.73), (-10.33, 1.367, 45.74), (-4.344, -4.508, 49.74), (-8.673, 6.743, 49.48), (-11.12, 5.79, 46.9), (-3.446, 7.071, 51.75), (-1.836, -2.727, 42.7), (-0.3, 5.847, 47.03)], [], [(0, 1, 2), (3, 0, 2), (4, 1, 0), (4, 0, 5), (0, 3, 5), (4, 6, 1), (7, 6, 4), (4, 8, 7), (8, 4, 5), (6, 9, 1), (1, 9, 2), (7, 10, 6), (8, 10, 7), (11, 12, 13), (14, 11, 13), (12, 11, 15), (15, 11, 16), (17, 11, 14), (11, 17, 18), (11, 18, 16), (3, 12, 5), (12, 3, 13), (3, 2, 13), (6, 19, 9), (10, 19, 6), (17, 14, 20), (17, 20, 21), (18, 17, 21), (12, 15, 5), (22, 13, 2), (2, 9, 22), (14, 13, 22), (22, 20, 14), (9, 20, 22), (23, 24, 25), (26, 23, 25), (24, 23, 27), (27, 23, 26), (28, 29, 30), (26, 28, 30), (31, 28, 26), (28, 31, 32), (29, 28, 33), (33, 28, 32), (8, 34, 10), (33, 34, 8), (8, 29, 33), (29, 8, 5), (16, 18, 35), (18, 21, 35), (15, 16, 30), (5, 15, 30), (36, 27, 26), (36, 26, 30), (27, 36, 35), (36, 16, 35), (16, 36, 30), (24, 27, 25), (21, 37, 35), (37, 21, 25), (35, 37, 25), (31, 25, 38), (31, 26, 25), (31, 38, 32), (19, 20, 9), (10, 39, 19), (10, 34, 39), (29, 5, 30), (27, 35, 25), (21, 20, 39), (39, 25, 21), (38, 25, 39), (33, 32, 38), (38, 34, 33), (39, 34, 38), (39, 20, 19)])
me_engineergib004_physics.polygons.foreach_set('use_smooth', [True] * 76)
_uv = me_engineergib004_physics.uv_layers.new(name='UVMap')
_uv.uv.foreach_set('vector', [0.0, 0.0, 0.0, 0.0, 0.0, 0.0, 0.0, 0.0, 0.0, 0.0, 0.0, 0.0, 0.0, 0.0, 0.0, 0.0, 0.0, 0.0, 0.0, 0.0, 0.0, 0.0, 0.0, 0.0, 0.0, 0.0, 0.0, 0.0, 0.0, 0.0, 0.0, 0.0, 0.0, 0.0, 0.0, 0.0, 0.0, 0.0, 0.0, 0.0, 0.0, 0.0, 0.0, 0.0, 0.0, 0.0, 0.0, 0.0, 0.0, 0.0, 0.0, 0.0, 0.0, 0.0, 0.0, 0.0, 0.0, 0.0, 0.0, 0.0, 0.0, 0.0, 0.0, 0.0, 0.0, 0.0, 0.0, 0.0, 0.0, 0.0, 0.0, 0.0, 0.0, 0.0, 0.0, 0.0, 0.0, 0.0, 0.0, 0.0, 0.0, 0.0, 0.0, 0.0, 0.0, 0.0, 0.0, 0.0, 0.0, 0.0, 0.0, 0.0, 0.0, 0.0, 0.0, 0.0, 0.0, 0.0, 0.0, 0.0, 0.0, 0.0, 0.0, 0.0, 0.0, 0.0, 0.0, 0.0, 0.0, 0.0, 0.0, 0.0, 0.0, 0.0, 0.0, 0.0, 0.0, 0.0, 0.0, 0.0, 0.0, 0.0, 0.0, 0.0, 0.0, 0.0, 0.0, 0.0, 0.0, 0.0, 0.0, 0.0, 0.0, 0.0, 0.0, 0.0, 0.0, 0.0, 0.0, 0.0, 0.0, 0.0, 0.0, 0.0, 0.0, 0.0, 0.0, 0.0, 0.0, 0.0, 0.0, 0.0, 0.0, 0.0, 0.0, 0.0, 0.0, 0.0, 0.0, 0.0, 0.0, 0.0, 0.0, 0.0, 0.0, 0.0, 0.0, 0.0, 0.0, 0.0, 0.0, 0.0, 0.0, 0.0, 0.0, 0.0, 0.0, 0.0, 0.0, 0.0, 0.0, 0.0, 0.0, 0.0, 0.0, 0.0, 0.0, 0.0, 0.0, 0.0, 0.0, 0.0, 0.0, 0.0, 0.0, 0.0, 0.0, 0.0, 0.0, 0.0, 0.0, 0.0, 0.0, 0.0, 0.0, 0.0, 0.0, 0.0, 0.0, 0.0, 0.0, 0.0, 0.0, 0.0, 0.0, 0.0, 0.0, 0.0, 0.0, 0.0, 0.0, 0.0, 0.0, 0.0, 0.0, 0.0, 0.0, 0.0, 0.0, 0.0, 0.0, 0.0, 0.0, 0.0, 0.0, 0.0, 0.0, 0.0, 0.0, 0.0, 0.0, 0.0, 0.0, 0.0, 0.0, 0.0, 0.0, 0.0, 0.0, 0.0, 0.0, 0.0, 0.0, 0.0, 0.0, 0.0, 0.0, 0.0, 0.0, 0.0, 0.0, 0.0, 0.0, 0.0, 0.0, 0.0, 0.0, 0.0, 0.0, 0.0, 0.0, 0.0, 0.0, 0.0, 0.0, 0.0, 0.0, 0.0, 0.0, 0.0, 0.0, 0.0, 0.0, 0.0, 0.0, 0.0, 0.0, 0.0, 0.0, 0.0, 0.0, 0.0, 0.0, 0.0, 0.0, 0.0, 0.0, 0.0, 0.0, 0.0, 0.0, 0.0, 0.0, 0.0, 0.0, 0.0, 0.0, 0.0, 0.0, 0.0, 0.0, 0.0, 0.0, 0.0, 0.0, 0.0, 0.0, 0.0, 0.0, 0.0, 0.0, 0.0, 0.0, 0.0, 0.0, 0.0, 0.0, 0.0, 0.0, 0.0, 0.0, 0.0, 0.0, 0.0, 0.0, 0.0, 0.0, 0.0, 0.0, 0.0, 0.0, 0.0, 0.0, 0.0, 0.0, 0.0, 0.0, 0.0, 0.0, 0.0, 0.0, 0.0, 0.0, 0.0, 0.0, 0.0, 0.0, 0.0, 0.0, 0.0, 0.0, 0.0, 0.0, 0.0, 0.0, 0.0, 0.0, 0.0, 0.0, 0.0, 0.0, 0.0, 0.0, 0.0, 0.0, 0.0, 0.0, 0.0, 0.0, 0.0, 0.0, 0.0, 0.0, 0.0, 0.0, 0.0, 0.0, 0.0, 0.0, 0.0, 0.0, 0.0, 0.0, 0.0, 0.0, 0.0, 0.0, 0.0, 0.0, 0.0, 0.0, 0.0, 0.0, 0.0, 0.0, 0.0, 0.0, 0.0, 0.0, 0.0, 0.0, 0.0, 0.0, 0.0, 0.0, 0.0, 0.0, 0.0, 0.0, 0.0, 0.0, 0.0, 0.0, 0.0, 0.0, 0.0, 0.0, 0.0, 0.0, 0.0, 0.0, 0.0, 0.0, 0.0, 0.0, 0.0, 0.0, 0.0, 0.0, 0.0, 0.0, 0.0, 0.0, 0.0, 0.0, 0.0, 0.0, 0.0, 0.0, 0.0, 0.0, 0.0, 0.0, 0.0, 0.0, 0.0])
me_engineergib004_physics.materials.append(mat_phy)
me_engineergib004_physics.use_remesh_fix_poles = True
me_engineergib004_physics.use_remesh_preserve_attributes = False
me_engineergib004_physics.use_mirror_vertex_groups = False
me_engineergib004_physics.update()
me_engineergib004_physics.normals_split_custom_set([tuple(v) for v in zip(*[iter([0.5996, -0.3584, -0.7156, 0.6725, -0.4046, -0.6198, 0.5474, -0.5557, -0.6258, 0.4399, -0.4411, -0.7823, 0.5996, -0.3584, -0.7156, 0.5474, -0.5557, -0.6258, 0.6934, -0.1792, -0.6979, 0.6725, -0.4046, -0.6198, 0.5996, -0.3584, -0.7156, 0.6934, -0.1792, -0.6979, 0.5996, -0.3584, -0.7156, 0.3471, -0.07905, -0.9345, 0.5996, -0.3584, -0.7156, 0.4399, -0.4411, -0.7823, 0.3471, -0.07905, -0.9345, 0.6934, -0.1792, -0.6979, 0.8726, -0.1969, -0.447, 0.6725, -0.4046, -0.6198, 0.8527, -0.04879, -0.5201, 0.8726, -0.1969, -0.447, 0.6934, -0.1792, -0.6979, 0.6934, -0.1792, -0.6979, 0.7356, 0.1805, -0.653, 0.8527, -0.04879, -0.5201, 0.7356, 0.1805, -0.653, 0.6934, -0.1792, -0.6979, 0.3471, -0.07905, -0.9345, 0.8726, -0.1969, -0.447, 0.5345, -0.7186, 0.4449, 0.6725, -0.4046, -0.6198, 0.6725, -0.4046, -0.6198, 0.5345, -0.7186, 0.4449, 0.5474, -0.5557, -0.6258, 0.8527, -0.04879, -0.5201, 0.9015, -0.2767, 0.3327, 0.8726, -0.1969, -0.447, 0.7356, 0.1805, -0.653, 0.9015, -0.2767, 0.3327, 0.8527, -0.04879, -0.5201, -0.6723, -0.4653, -0.5757, 0.08246, -0.517, -0.852, 0.06704, -0.6741, -0.7356, -0.4978, -0.7441, -0.4456, -0.6723, -0.4653, -0.5757, 0.06704, -0.6741, -0.7356, 0.08246, -0.517, -0.852, -0.6723, -0.4653, -0.5757, -0.1731, -0.2399, -0.9552, -0.1731, -0.2399, -0.9552, -0.6723, -0.4653, -0.5757, -0.7404, -0.2189, -0.6356, -0.867, -0.4754, -0.1494, -0.6723, -0.4653, -0.5757, -0.4978, -0.7441, -0.4456, -0.6723, -0.4653, -0.5757, -0.867, -0.4754, -0.1494, -0.9226, -0.2355, -0.3055, -0.6723, -0.4653, -0.5757, -0.9226, -0.2355, -0.3055, -0.7404, -0.2189, -0.6356, 0.4399, -0.4411, -0.7823, 0.08246, -0.517, -0.852, 0.3471, -0.07905, -0.9345, 0.08246, -0.517, -0.852, 0.4399, -0.4411, -0.7823, 0.06704, -0.6741, -0.7356, 0.4399, -0.4411, -0.7823, 0.5474, -0.5557, -0.6258, 0.06704, -0.6741, -0.7356, 0.8726, -0.1969, -0.447, 0.2369, -0.4599, 0.8558, 0.5345, -0.7186, 0.4449, 0.9015, -0.2767, 0.3327, 0.2369, -0.4599, 0.8558, 0.8726, -0.1969, -0.447, -0.867, -0.4754, -0.1494, -0.4978, -0.7441, -0.4456, 0.1395, -0.5173, 0.8443, -0.867, -0.4754, -0.1494, 0.1395, -0.5173, 0.8443, -0.648, -0.4457, 0.6176, -0.9226, -0.2355, -0.3055, -0.867, -0.4754, -0.1494, -0.648, -0.4457, 0.6176, 0.08246, -0.517, -0.852, -0.1731, -0.2399, -0.9552, 0.3471, -0.07905, -0.9345, 0.2927, -0.9369, -0.1913, 0.06704, -0.6741, -0.7356, 0.5474, -0.5557, -0.6258, 0.5474, -0.5557, -0.6258, 0.5345, -0.7186, 0.4449, 0.2927, -0.9369, -0.1913, -0.4978, -0.7441, -0.4456, 0.06704, -0.6741, -0.7356, 0.2927, -0.9369, -0.1913, 0.2927, -0.9369, -0.1913, 0.1395, -0.5173, 0.8443, -0.4978, -0.7441, -0.4456, 0.5345, -0.7186, 0.4449, 0.1395, -0.5173, 0.8443, 0.2927, -0.9369, -0.1913, -0.7506, 0.6596, -0.03893, -0.8007, 0.5974, -0.04483, -0.8595, 0.3923, 0.3278, -0.4532, 0.8753, -0.1688, -0.7506, 0.6596, -0.03893, -0.8595, 0.3923, 0.3278, -0.8007, 0.5974, -0.04483, -0.7506, 0.6596, -0.03893, -0.9005, 0.3896, -0.1932, -0.9005, 0.3896, -0.1932, -0.7506, 0.6596, -0.03893, -0.4532, 0.8753, -0.1688, 0.02102, 0.9149, -0.4032, 0.3571, 0.4037, -0.8423, -0.2194, 0.3955, -0.8919, -0.4532, 0.8753, -0.1688, 0.02102, 0.9149, -0.4032, -0.2194, 0.3955, -0.8919, -0.2022, 0.7098, 0.6748, 0.02102, 0.9149, -0.4032, -0.4532, 0.8753, -0.1688, 0.02102, 0.9149, -0.4032, -0.2022, 0.7098, 0.6748, 0.4575, 0.862, -0.2182, 0.3571, 0.4037, -0.8423, 0.02102, 0.9149, -0.4032, 0.715, 0.4145, -0.5631, 0.715, 0.4145, -0.5631, 0.02102, 0.9149, -0.4032, 0.4575, 0.862, -0.2182, 0.7356, 0.1805, -0.653, 0.9782, 0.1141, 0.1738, 0.9015, -0.2767, 0.3327, 0.715, 0.4145, -0.5631, 0.9782, 0.1141, 0.1738, 0.7356, 0.1805, -0.653, 0.7356, 0.1805, -0.653, 0.3571, 0.4037, -0.8423, 0.715, 0.4145, -0.5631, 0.3571, 0.4037, -0.8423, 0.7356, 0.1805, -0.653, 0.3471, -0.07905, -0.9345, -0.7404, -0.2189, -0.6356, -0.9226, -0.2355, -0.3055, -0.9758, -0.06686, -0.2081, -0.9226, -0.2355, -0.3055, -0.648, -0.4457, 0.6176, -0.9758, -0.06686, -0.2081, -0.1731, -0.2399, -0.9552, -0.7404, -0.2189, -0.6356, -0.2194, 0.3955, -0.8919, 0.3471, -0.07905, -0.9345, -0.1731, -0.2399, -0.9552, -0.2194, 0.3955, -0.8919, -0.7521, 0.3014, -0.5862, -0.9005, 0.3896, -0.1932, -0.4532, 0.8753, -0.1688, -0.7521, 0.3014, -0.5862, -0.4532, 0.8753, -0.1688, -0.2194, 0.3955, -0.8919, -0.9005, 0.3896, -0.1932, -0.7521, 0.3014, -0.5862, -0.9758, -0.06686, -0.2081, -0.7521, 0.3014, -0.5862, -0.7404, -0.2189, -0.6356, -0.9758, -0.06686, -0.2081, -0.7404, -0.2189, -0.6356, -0.7521, 0.3014, -0.5862, -0.2194, 0.3955, -0.8919, -0.8007, 0.5974, -0.04483, -0.9005, 0.3896, -0.1932, -0.8595, 0.3923, 0.3278, -0.648, -0.4457, 0.6176, -0.9983, -0.04527, -0.03785, -0.9758, -0.06686, -0.2081, -0.9983, -0.04527, -0.03785, -0.648, -0.4457, 0.6176, -0.8595, 0.3923, 0.3278, -0.9758, -0.06686, -0.2081, -0.9983, -0.04527, -0.03785, -0.8595, 0.3923, 0.3278, -0.2022, 0.7098, 0.6748, -0.8595, 0.3923, 0.3278, 0.7553, 0.381, 0.5332, -0.2022, 0.7098, 0.6748, -0.4532, 0.8753, -0.1688, -0.8595, 0.3923, 0.3278, -0.2022, 0.7098, 0.6748, 0.7553, 0.381, 0.5332, 0.4575, 0.862, -0.2182, 0.2369, -0.4599, 0.8558, 0.1395, -0.5173, 0.8443, 0.5345, -0.7186, 0.4449, 0.9015, -0.2767, 0.3327, 0.1924, -0.3623, 0.912, 0.2369, -0.4599, 0.8558, 0.9015, -0.2767, 0.3327, 0.9782, 0.1141, 0.1738, 0.1924, -0.3623, 0.912, 0.3571, 0.4037, -0.8423, 0.3471, -0.07905, -0.9345, -0.2194, 0.3955, -0.8919, -0.9005, 0.3896, -0.1932, -0.9758, -0.06686, -0.2081, -0.8595, 0.3923, 0.3278, -0.648, -0.4457, 0.6176, 0.1395, -0.5173, 0.8443, 0.1924, -0.3623, 0.912, 0.1924, -0.3623, 0.912, -0.8595, 0.3923, 0.3278, -0.648, -0.4457, 0.6176, 0.7553, 0.381, 0.5332, -0.8595, 0.3923, 0.3278, 0.1924, -0.3623, 0.912, 0.715, 0.4145, -0.5631, 0.4575, 0.862, -0.2182, 0.7553, 0.381, 0.5332, 0.7553, 0.381, 0.5332, 0.9782, 0.1141, 0.1738, 0.715, 0.4145, -0.5631, 0.1924, -0.3623, 0.912, 0.9782, 0.1141, 0.1738, 0.7553, 0.381, 0.5332, 0.1924, -0.3623, 0.912, 0.1395, -0.5173, 0.8443, 0.2369, -0.4599, 0.8558])] * 3)])

# ---- objects
ob_engineergib004_reference = bpy.data.objects.new('engineergib004_reference', me_engineergib004_reference)
ob_engineergib004_physics = bpy.data.objects.new('engineergib004_physics', me_engineergib004_physics)

# ---- transforms, parenting, visibility, modifiers, constraints
ob_engineergib004_reference.location = (0.0, 0.0, 0.0)
ob_engineergib004_reference.lineart.crease_threshold = 0.0
_vg = ob_engineergib004_reference.vertex_groups.new(name='polymsh')
ob_engineergib004_physics.location = (0.0, 0.0, 0.0)
ob_engineergib004_physics.display_type = 'SOLID'
ob_engineergib004_physics.show_wire = True
ob_engineergib004_physics.lineart.crease_threshold = 0.0
_vg = ob_engineergib004_physics.vertex_groups.new(name='polymsh')

# ---- collection membership
scene.collection.objects.link(ob_engineergib004_reference)
scene.collection.objects.link(ob_engineergib004_physics)

# ---- scene / render settings (as saved in the file)
scene.frame_start = 1; scene.frame_end = 250; scene.frame_set(0)
scene.render.engine = 'BLENDER_EEVEE_NEXT'
scene.cycles.use_denoising = False
scene.cycles.samples = 128
scene.cycles.sampling_pattern = 'TABULATED_SOBOL'
scene.cycles.use_adaptive_sampling = False
scene.cycles.use_light_tree = False
scene.view_settings.view_transform = 'Filmic'
bpy.context.view_layer.update()

# ---- added for rendering (the .blend has no active camera and no usable light): camera, sun
cam_auto = bpy.data.cameras.new('AutoCamera')
cam_auto.lens = 50.0
cam_auto.sensor_width = 36.0
cam_auto.clip_end = 1000.0
ob_auto_camera = bpy.data.objects.new('AutoCamera', cam_auto)
scene.collection.objects.link(ob_auto_camera)
ob_auto_camera.location = (15.9806, -25.2423, 67.7683)
ob_auto_camera.rotation_euler = (1.09748, -7.21219e-08, 0.694738)
scene.camera = ob_auto_camera
light_auto_sun = bpy.data.lights.new('AutoSun', 'SUN')
light_auto_sun.energy = 3.0
light_auto_sun.angle = 0.0523599
ob_auto_sun = bpy.data.objects.new('AutoSun', light_auto_sun)
scene.collection.objects.link(ob_auto_sun)
ob_auto_sun.rotation_euler = (0.872665, 0.174533, 0.523599)
bpy.context.view_layer.update()
